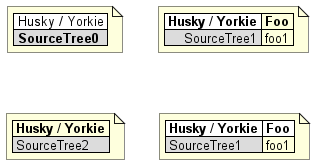

The diagram above was rendered by PlantUML. Its source (embedded in the PNG):
@startuml
note as deepCSS0
  |<#white> Husky / Yorkie |
  |=<#gainsboro> SourceTree0 |
endnote

note as deepCSS1
  |= <#white> Husky / Yorkie |= Foo |
  |<#gainsboro><r> SourceTree1 | foo1 |
endnote

note as deepCSS2
  |= Husky / Yorkie |
  |<#gainsboro> SourceTree2 |
endnote

note as deepCSS3
  <#white>|= Husky / Yorkie |= Foo |
  |<#gainsboro> SourceTree1 | foo1 |
endnote
@enduml